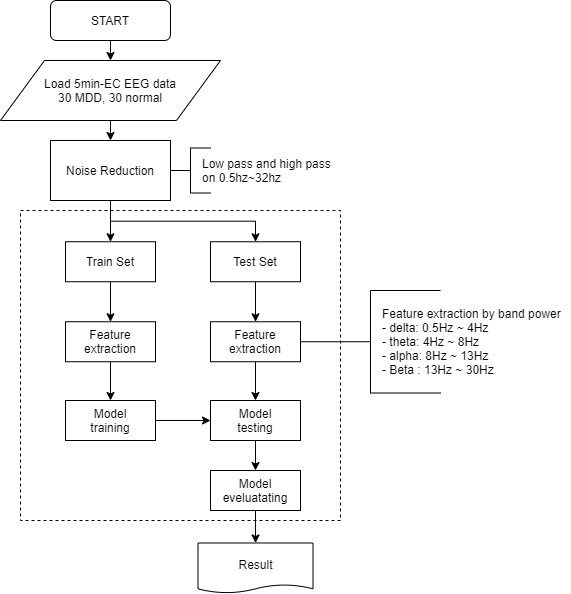

The diagram above was exported from draw.io. Its source (the exported page's mxGraphModel, read from the mxfile embedded in the PNG):
<mxGraphModel dx="1422" dy="745" grid="1" gridSize="10" guides="1" tooltips="1" connect="1" arrows="1" fold="1" page="1" pageScale="1" pageWidth="827" pageHeight="1169" math="0" shadow="0">
  <root>
    <mxCell id="0" />
    <mxCell id="1" parent="0" />
    <mxCell id="xPbxnzOzkyMdgffHuMOx-1" value="" style="rounded=0;whiteSpace=wrap;html=1;dashed=1;" parent="1" vertex="1">
      <mxGeometry x="60" y="250" width="320" height="310" as="geometry" />
    </mxCell>
    <mxCell id="xPbxnzOzkyMdgffHuMOx-2" style="edgeStyle=orthogonalEdgeStyle;rounded=0;orthogonalLoop=1;jettySize=auto;html=1;exitX=0.5;exitY=1;exitDx=0;exitDy=0;entryX=0.5;entryY=0;entryDx=0;entryDy=0;" parent="1" source="xPbxnzOzkyMdgffHuMOx-3" target="xPbxnzOzkyMdgffHuMOx-8" edge="1">
      <mxGeometry relative="1" as="geometry" />
    </mxCell>
    <mxCell id="xPbxnzOzkyMdgffHuMOx-3" value="START" style="rounded=1;whiteSpace=wrap;html=1;fontSize=12;glass=0;strokeWidth=1;shadow=0;" parent="1" vertex="1">
      <mxGeometry x="90" y="40" width="120" height="40" as="geometry" />
    </mxCell>
    <mxCell id="xPbxnzOzkyMdgffHuMOx-4" style="edgeStyle=orthogonalEdgeStyle;rounded=0;orthogonalLoop=1;jettySize=auto;html=1;exitX=0.5;exitY=1;exitDx=0;exitDy=0;" parent="1" source="xPbxnzOzkyMdgffHuMOx-6" target="xPbxnzOzkyMdgffHuMOx-15" edge="1">
      <mxGeometry relative="1" as="geometry" />
    </mxCell>
    <mxCell id="xPbxnzOzkyMdgffHuMOx-5" style="edgeStyle=orthogonalEdgeStyle;rounded=0;orthogonalLoop=1;jettySize=auto;html=1;exitX=0.5;exitY=1;exitDx=0;exitDy=0;entryX=0.5;entryY=0;entryDx=0;entryDy=0;" parent="1" source="xPbxnzOzkyMdgffHuMOx-6" target="xPbxnzOzkyMdgffHuMOx-17" edge="1">
      <mxGeometry relative="1" as="geometry" />
    </mxCell>
    <mxCell id="xPbxnzOzkyMdgffHuMOx-6" value="Noise Reduction" style="rounded=0;whiteSpace=wrap;html=1;" parent="1" vertex="1">
      <mxGeometry x="90" y="180" width="120" height="60" as="geometry" />
    </mxCell>
    <mxCell id="xPbxnzOzkyMdgffHuMOx-7" style="edgeStyle=orthogonalEdgeStyle;rounded=0;orthogonalLoop=1;jettySize=auto;html=1;exitX=0.5;exitY=1;exitDx=0;exitDy=0;entryX=0.5;entryY=0;entryDx=0;entryDy=0;" parent="1" source="xPbxnzOzkyMdgffHuMOx-8" target="xPbxnzOzkyMdgffHuMOx-6" edge="1">
      <mxGeometry relative="1" as="geometry" />
    </mxCell>
    <mxCell id="xPbxnzOzkyMdgffHuMOx-8" value="Load 5min-EC EEG data&lt;br&gt;30 MDD, 30 normal" style="shape=parallelogram;perimeter=parallelogramPerimeter;whiteSpace=wrap;html=1;" parent="1" vertex="1">
      <mxGeometry x="40" y="100" width="220" height="60" as="geometry" />
    </mxCell>
    <mxCell id="xPbxnzOzkyMdgffHuMOx-36" style="edgeStyle=orthogonalEdgeStyle;rounded=0;orthogonalLoop=1;jettySize=auto;html=1;exitX=0.5;exitY=1;exitDx=0;exitDy=0;entryX=0.5;entryY=0;entryDx=0;entryDy=0;" parent="1" source="xPbxnzOzkyMdgffHuMOx-10" target="xPbxnzOzkyMdgffHuMOx-19" edge="1">
      <mxGeometry relative="1" as="geometry" />
    </mxCell>
    <mxCell id="xPbxnzOzkyMdgffHuMOx-10" value="Feature extraction" style="rounded=0;whiteSpace=wrap;html=1;" parent="1" vertex="1">
      <mxGeometry x="105" y="361.25" width="90" height="40" as="geometry" />
    </mxCell>
    <mxCell id="xPbxnzOzkyMdgffHuMOx-14" style="edgeStyle=orthogonalEdgeStyle;rounded=0;orthogonalLoop=1;jettySize=auto;html=1;exitX=0.5;exitY=1;exitDx=0;exitDy=0;entryX=0.5;entryY=0;entryDx=0;entryDy=0;" parent="1" source="xPbxnzOzkyMdgffHuMOx-15" target="xPbxnzOzkyMdgffHuMOx-10" edge="1">
      <mxGeometry relative="1" as="geometry" />
    </mxCell>
    <mxCell id="xPbxnzOzkyMdgffHuMOx-15" value="Train Set" style="rounded=0;whiteSpace=wrap;html=1;" parent="1" vertex="1">
      <mxGeometry x="105" y="281.25" width="90" height="40" as="geometry" />
    </mxCell>
    <mxCell id="xPbxnzOzkyMdgffHuMOx-16" style="edgeStyle=orthogonalEdgeStyle;rounded=0;orthogonalLoop=1;jettySize=auto;html=1;exitX=0.5;exitY=1;exitDx=0;exitDy=0;entryX=0.5;entryY=0;entryDx=0;entryDy=0;" parent="1" source="xPbxnzOzkyMdgffHuMOx-17" target="xPbxnzOzkyMdgffHuMOx-33" edge="1">
      <mxGeometry relative="1" as="geometry" />
    </mxCell>
    <mxCell id="xPbxnzOzkyMdgffHuMOx-17" value="Test Set" style="rounded=0;whiteSpace=wrap;html=1;" parent="1" vertex="1">
      <mxGeometry x="250" y="281.25" width="90" height="40" as="geometry" />
    </mxCell>
    <mxCell id="xPbxnzOzkyMdgffHuMOx-18" style="edgeStyle=orthogonalEdgeStyle;rounded=0;orthogonalLoop=1;jettySize=auto;html=1;exitX=1;exitY=0.5;exitDx=0;exitDy=0;entryX=0;entryY=0.5;entryDx=0;entryDy=0;" parent="1" source="xPbxnzOzkyMdgffHuMOx-19" target="xPbxnzOzkyMdgffHuMOx-21" edge="1">
      <mxGeometry relative="1" as="geometry" />
    </mxCell>
    <mxCell id="xPbxnzOzkyMdgffHuMOx-19" value="Model&lt;br&gt;training" style="rounded=0;whiteSpace=wrap;html=1;" parent="1" vertex="1">
      <mxGeometry x="105" y="440" width="90" height="40" as="geometry" />
    </mxCell>
    <mxCell id="xPbxnzOzkyMdgffHuMOx-20" style="edgeStyle=orthogonalEdgeStyle;rounded=0;orthogonalLoop=1;jettySize=auto;html=1;exitX=0.5;exitY=1;exitDx=0;exitDy=0;entryX=0.5;entryY=0;entryDx=0;entryDy=0;" parent="1" source="xPbxnzOzkyMdgffHuMOx-21" target="xPbxnzOzkyMdgffHuMOx-23" edge="1">
      <mxGeometry relative="1" as="geometry" />
    </mxCell>
    <mxCell id="xPbxnzOzkyMdgffHuMOx-21" value="Model&lt;br&gt;testing" style="rounded=0;whiteSpace=wrap;html=1;" parent="1" vertex="1">
      <mxGeometry x="250" y="440" width="90" height="40" as="geometry" />
    </mxCell>
    <mxCell id="xPbxnzOzkyMdgffHuMOx-22" style="edgeStyle=orthogonalEdgeStyle;rounded=0;orthogonalLoop=1;jettySize=auto;html=1;exitX=0.5;exitY=1;exitDx=0;exitDy=0;entryX=0.5;entryY=0;entryDx=0;entryDy=0;" parent="1" source="xPbxnzOzkyMdgffHuMOx-23" target="xPbxnzOzkyMdgffHuMOx-24" edge="1">
      <mxGeometry relative="1" as="geometry" />
    </mxCell>
    <mxCell id="xPbxnzOzkyMdgffHuMOx-23" value="Model&lt;br&gt;eveluatating" style="rounded=0;whiteSpace=wrap;html=1;" parent="1" vertex="1">
      <mxGeometry x="250" y="510" width="90" height="40" as="geometry" />
    </mxCell>
    <mxCell id="xPbxnzOzkyMdgffHuMOx-24" value="Result" style="shape=document;whiteSpace=wrap;html=1;boundedLbl=1;size=0.16666666666666666;" parent="1" vertex="1">
      <mxGeometry x="237.5" y="582.5" width="115" height="50" as="geometry" />
    </mxCell>
    <mxCell id="xPbxnzOzkyMdgffHuMOx-25" value="" style="strokeWidth=1;html=1;shape=mxgraph.flowchart.annotation_2;align=left;labelPosition=right;pointerEvents=1;" parent="1" vertex="1">
      <mxGeometry x="210" y="187.5" width="40" height="45" as="geometry" />
    </mxCell>
    <mxCell id="xPbxnzOzkyMdgffHuMOx-26" value="Low pass and high pass &lt;br&gt;on 0.5hz~32hz" style="text;html=1;align=left;verticalAlign=middle;resizable=0;points=[];autosize=1;" parent="1" vertex="1">
      <mxGeometry x="240" y="195" width="140" height="30" as="geometry" />
    </mxCell>
    <mxCell id="xPbxnzOzkyMdgffHuMOx-27" value="Feature extraction by band power&lt;br&gt;- delta: 0.5Hz ~ 4Hz&lt;br&gt;- theta: 4Hz ~ 8Hz&lt;br&gt;- alpha: 8Hz ~ 13Hz&lt;br&gt;- Beta : 13Hz ~ 30Hz" style="text;html=1;align=left;verticalAlign=middle;resizable=0;points=[];autosize=1;" parent="1" vertex="1">
      <mxGeometry x="420" y="341.25" width="190" height="80" as="geometry" />
    </mxCell>
    <mxCell id="xPbxnzOzkyMdgffHuMOx-35" style="edgeStyle=orthogonalEdgeStyle;rounded=0;orthogonalLoop=1;jettySize=auto;html=1;exitX=0.5;exitY=1;exitDx=0;exitDy=0;entryX=0.5;entryY=0;entryDx=0;entryDy=0;" parent="1" source="xPbxnzOzkyMdgffHuMOx-33" target="xPbxnzOzkyMdgffHuMOx-21" edge="1">
      <mxGeometry relative="1" as="geometry" />
    </mxCell>
    <mxCell id="xPbxnzOzkyMdgffHuMOx-33" value="Feature extraction" style="rounded=0;whiteSpace=wrap;html=1;" parent="1" vertex="1">
      <mxGeometry x="250" y="361.25" width="90" height="40" as="geometry" />
    </mxCell>
    <mxCell id="xPbxnzOzkyMdgffHuMOx-34" value="" style="strokeWidth=1;html=1;shape=mxgraph.flowchart.annotation_2;align=left;labelPosition=right;pointerEvents=1;" parent="1" vertex="1">
      <mxGeometry x="340" y="330" width="140" height="102.5" as="geometry" />
    </mxCell>
  </root>
</mxGraphModel>